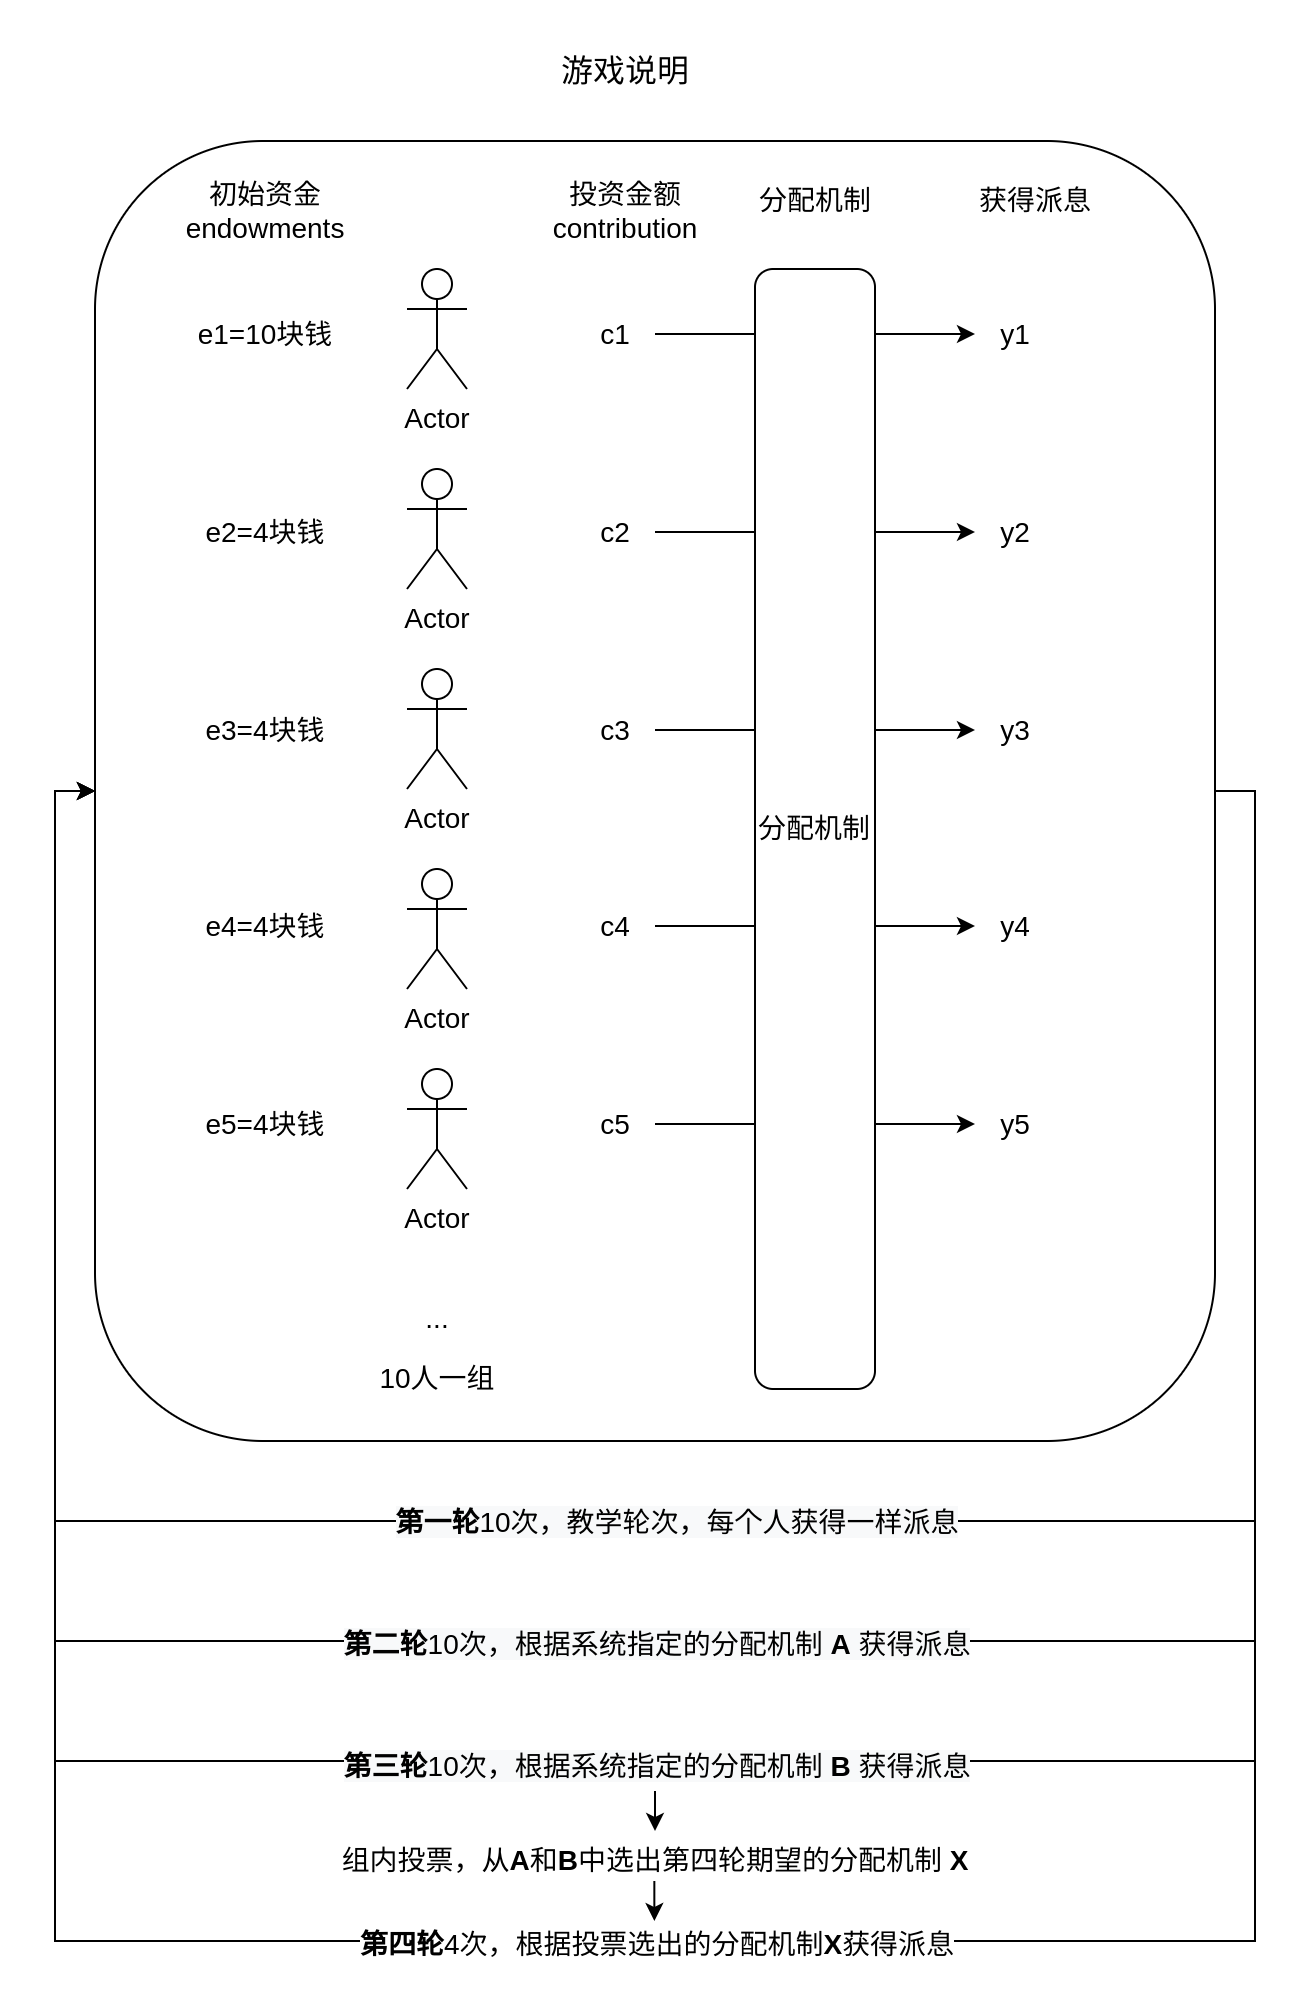

The diagram above was exported from draw.io. Its source (the exported page's mxGraphModel, read from the mxfile embedded in the PNG):
<mxGraphModel dx="1550" dy="883" grid="1" gridSize="10" guides="1" tooltips="1" connect="1" arrows="1" fold="1" page="1" pageScale="1" pageWidth="827" pageHeight="1169" math="0" shadow="0">
  <root>
    <mxCell id="0" />
    <mxCell id="1" parent="0" />
    <mxCell id="mYJ6x9phzUtBDE-763eW-20" style="edgeStyle=orthogonalEdgeStyle;rounded=0;orthogonalLoop=1;jettySize=auto;html=1;entryX=0;entryY=0.5;entryDx=0;entryDy=0;exitX=1;exitY=0.5;exitDx=0;exitDy=0;fontSize=14;" parent="1" source="mYJ6x9phzUtBDE-763eW-18" target="mYJ6x9phzUtBDE-763eW-18" edge="1">
      <mxGeometry relative="1" as="geometry">
        <mxPoint x="740" y="10" as="targetPoint" />
        <Array as="points">
          <mxPoint x="650" y="435" />
          <mxPoint x="650" y="800" />
          <mxPoint x="50" y="800" />
          <mxPoint x="50" y="435" />
        </Array>
      </mxGeometry>
    </mxCell>
    <mxCell id="mYJ6x9phzUtBDE-763eW-24" value="&lt;span style=&quot;font-size: 14px; background-color: rgb(248, 249, 250);&quot;&gt;&lt;b style=&quot;font-size: 14px;&quot;&gt;第一轮&lt;/b&gt;10次，教学轮次，每个人获得一样派息&lt;/span&gt;" style="edgeLabel;html=1;align=center;verticalAlign=middle;resizable=0;points=[];fontSize=14;" parent="mYJ6x9phzUtBDE-763eW-20" vertex="1" connectable="0">
      <mxGeometry x="-0.2096" y="-3" relative="1" as="geometry">
        <mxPoint x="-134" y="3" as="offset" />
      </mxGeometry>
    </mxCell>
    <mxCell id="mYJ6x9phzUtBDE-763eW-18" value="" style="rounded=1;whiteSpace=wrap;html=1;fillColor=none;fontSize=14;" parent="1" vertex="1">
      <mxGeometry x="70" y="110" width="560" height="650" as="geometry" />
    </mxCell>
    <mxCell id="pjMvCCM51EM49Auciiuh-1" value="Actor" style="shape=umlActor;verticalLabelPosition=bottom;verticalAlign=top;html=1;outlineConnect=0;fontSize=14;" parent="1" vertex="1">
      <mxGeometry x="226" y="174" width="30" height="60" as="geometry" />
    </mxCell>
    <mxCell id="pjMvCCM51EM49Auciiuh-2" value="Actor" style="shape=umlActor;verticalLabelPosition=bottom;verticalAlign=top;html=1;outlineConnect=0;fontSize=14;" parent="1" vertex="1">
      <mxGeometry x="226" y="274" width="30" height="60" as="geometry" />
    </mxCell>
    <mxCell id="pjMvCCM51EM49Auciiuh-3" value="Actor" style="shape=umlActor;verticalLabelPosition=bottom;verticalAlign=top;html=1;outlineConnect=0;fontSize=14;" parent="1" vertex="1">
      <mxGeometry x="226" y="374" width="30" height="60" as="geometry" />
    </mxCell>
    <mxCell id="pjMvCCM51EM49Auciiuh-4" value="Actor" style="shape=umlActor;verticalLabelPosition=bottom;verticalAlign=top;html=1;outlineConnect=0;fontSize=14;" parent="1" vertex="1">
      <mxGeometry x="226" y="474" width="30" height="60" as="geometry" />
    </mxCell>
    <mxCell id="pjMvCCM51EM49Auciiuh-5" value="Actor" style="shape=umlActor;verticalLabelPosition=bottom;verticalAlign=top;html=1;outlineConnect=0;fontSize=14;" parent="1" vertex="1">
      <mxGeometry x="226" y="574" width="30" height="60" as="geometry" />
    </mxCell>
    <mxCell id="pjMvCCM51EM49Auciiuh-7" value="初始资金&lt;br style=&quot;font-size: 14px;&quot;&gt;endowments" style="text;html=1;align=center;verticalAlign=middle;resizable=0;points=[];autosize=1;strokeColor=none;fillColor=none;fontSize=14;" parent="1" vertex="1">
      <mxGeometry x="105" y="120" width="100" height="50" as="geometry" />
    </mxCell>
    <mxCell id="pjMvCCM51EM49Auciiuh-8" value="投资金额&lt;br style=&quot;font-size: 14px;&quot;&gt;contribution" style="text;html=1;align=center;verticalAlign=middle;resizable=0;points=[];autosize=1;strokeColor=none;fillColor=none;fontSize=14;" parent="1" vertex="1">
      <mxGeometry x="285" y="120" width="100" height="50" as="geometry" />
    </mxCell>
    <mxCell id="pjMvCCM51EM49Auciiuh-9" value="&lt;font style=&quot;font-size: 16px;&quot;&gt;游戏说明&lt;/font&gt;" style="text;html=1;align=center;verticalAlign=middle;resizable=0;points=[];autosize=1;strokeColor=none;fillColor=none;fontSize=14;" parent="1" vertex="1">
      <mxGeometry x="290" y="60" width="90" height="30" as="geometry" />
    </mxCell>
    <mxCell id="pjMvCCM51EM49Auciiuh-10" value="..." style="text;html=1;align=center;verticalAlign=middle;resizable=0;points=[];autosize=1;strokeColor=none;fillColor=none;fontSize=14;" parent="1" vertex="1">
      <mxGeometry x="221" y="684" width="40" height="30" as="geometry" />
    </mxCell>
    <mxCell id="pjMvCCM51EM49Auciiuh-11" value="10人一组" style="text;html=1;align=center;verticalAlign=middle;resizable=0;points=[];autosize=1;strokeColor=none;fillColor=none;fontSize=14;" parent="1" vertex="1">
      <mxGeometry x="201" y="714" width="80" height="30" as="geometry" />
    </mxCell>
    <mxCell id="pjMvCCM51EM49Auciiuh-12" value="e1=10块钱" style="text;html=1;align=center;verticalAlign=middle;resizable=0;points=[];autosize=1;strokeColor=none;fillColor=none;fontSize=14;" parent="1" vertex="1">
      <mxGeometry x="110" y="191.5" width="90" height="30" as="geometry" />
    </mxCell>
    <mxCell id="mYJ6x9phzUtBDE-763eW-1" value="e2=4块钱" style="text;html=1;align=center;verticalAlign=middle;resizable=0;points=[];autosize=1;strokeColor=none;fillColor=none;fontSize=14;" parent="1" vertex="1">
      <mxGeometry x="115" y="290.5" width="80" height="30" as="geometry" />
    </mxCell>
    <mxCell id="mYJ6x9phzUtBDE-763eW-2" value="e3=4块钱" style="text;html=1;align=center;verticalAlign=middle;resizable=0;points=[];autosize=1;strokeColor=none;fillColor=none;fontSize=14;" parent="1" vertex="1">
      <mxGeometry x="115" y="389.5" width="80" height="30" as="geometry" />
    </mxCell>
    <mxCell id="mYJ6x9phzUtBDE-763eW-3" value="e4=4块钱" style="text;html=1;align=center;verticalAlign=middle;resizable=0;points=[];autosize=1;strokeColor=none;fillColor=none;fontSize=14;" parent="1" vertex="1">
      <mxGeometry x="115" y="487.5" width="80" height="30" as="geometry" />
    </mxCell>
    <mxCell id="mYJ6x9phzUtBDE-763eW-4" value="e5=4块钱" style="text;html=1;align=center;verticalAlign=middle;resizable=0;points=[];autosize=1;strokeColor=none;fillColor=none;fontSize=14;" parent="1" vertex="1">
      <mxGeometry x="115" y="586.5" width="80" height="30" as="geometry" />
    </mxCell>
    <mxCell id="mYJ6x9phzUtBDE-763eW-36" style="edgeStyle=orthogonalEdgeStyle;rounded=0;orthogonalLoop=1;jettySize=auto;html=1;fontSize=14;" parent="1" source="mYJ6x9phzUtBDE-763eW-5" target="mYJ6x9phzUtBDE-763eW-13" edge="1">
      <mxGeometry relative="1" as="geometry" />
    </mxCell>
    <mxCell id="mYJ6x9phzUtBDE-763eW-5" value="c1" style="text;html=1;align=center;verticalAlign=middle;resizable=0;points=[];autosize=1;strokeColor=none;fillColor=none;fontSize=14;" parent="1" vertex="1">
      <mxGeometry x="310" y="191.5" width="40" height="30" as="geometry" />
    </mxCell>
    <mxCell id="mYJ6x9phzUtBDE-763eW-37" style="edgeStyle=orthogonalEdgeStyle;rounded=0;orthogonalLoop=1;jettySize=auto;html=1;fontSize=14;" parent="1" source="mYJ6x9phzUtBDE-763eW-6" target="mYJ6x9phzUtBDE-763eW-14" edge="1">
      <mxGeometry relative="1" as="geometry" />
    </mxCell>
    <mxCell id="mYJ6x9phzUtBDE-763eW-6" value="c2" style="text;html=1;align=center;verticalAlign=middle;resizable=0;points=[];autosize=1;strokeColor=none;fillColor=none;fontSize=14;" parent="1" vertex="1">
      <mxGeometry x="310" y="290.5" width="40" height="30" as="geometry" />
    </mxCell>
    <mxCell id="mYJ6x9phzUtBDE-763eW-38" style="edgeStyle=orthogonalEdgeStyle;rounded=0;orthogonalLoop=1;jettySize=auto;html=1;fontSize=14;" parent="1" source="mYJ6x9phzUtBDE-763eW-7" target="mYJ6x9phzUtBDE-763eW-15" edge="1">
      <mxGeometry relative="1" as="geometry" />
    </mxCell>
    <mxCell id="mYJ6x9phzUtBDE-763eW-7" value="c3" style="text;html=1;align=center;verticalAlign=middle;resizable=0;points=[];autosize=1;strokeColor=none;fillColor=none;fontSize=14;" parent="1" vertex="1">
      <mxGeometry x="310" y="389.5" width="40" height="30" as="geometry" />
    </mxCell>
    <mxCell id="mYJ6x9phzUtBDE-763eW-39" style="edgeStyle=orthogonalEdgeStyle;rounded=0;orthogonalLoop=1;jettySize=auto;html=1;fontSize=14;" parent="1" source="mYJ6x9phzUtBDE-763eW-8" target="mYJ6x9phzUtBDE-763eW-16" edge="1">
      <mxGeometry relative="1" as="geometry" />
    </mxCell>
    <mxCell id="mYJ6x9phzUtBDE-763eW-8" value="c4" style="text;html=1;align=center;verticalAlign=middle;resizable=0;points=[];autosize=1;strokeColor=none;fillColor=none;fontSize=14;" parent="1" vertex="1">
      <mxGeometry x="310" y="487.5" width="40" height="30" as="geometry" />
    </mxCell>
    <mxCell id="mYJ6x9phzUtBDE-763eW-40" style="edgeStyle=orthogonalEdgeStyle;rounded=0;orthogonalLoop=1;jettySize=auto;html=1;fontSize=14;" parent="1" source="mYJ6x9phzUtBDE-763eW-9" target="mYJ6x9phzUtBDE-763eW-17" edge="1">
      <mxGeometry relative="1" as="geometry" />
    </mxCell>
    <mxCell id="mYJ6x9phzUtBDE-763eW-9" value="c5" style="text;html=1;align=center;verticalAlign=middle;resizable=0;points=[];autosize=1;strokeColor=none;fillColor=none;fontSize=14;" parent="1" vertex="1">
      <mxGeometry x="310" y="586.5" width="40" height="30" as="geometry" />
    </mxCell>
    <mxCell id="mYJ6x9phzUtBDE-763eW-10" value="分配机制" style="rounded=1;whiteSpace=wrap;html=1;fontSize=14;" parent="1" vertex="1">
      <mxGeometry x="400" y="174" width="60" height="560" as="geometry" />
    </mxCell>
    <mxCell id="mYJ6x9phzUtBDE-763eW-11" value="&lt;span style=&quot;font-size: 14px;&quot;&gt;分配机制&lt;/span&gt;" style="text;html=1;align=center;verticalAlign=middle;resizable=0;points=[];autosize=1;strokeColor=none;fillColor=none;fontSize=14;" parent="1" vertex="1">
      <mxGeometry x="390" y="125" width="80" height="30" as="geometry" />
    </mxCell>
    <mxCell id="mYJ6x9phzUtBDE-763eW-12" value="获得派息" style="text;html=1;align=center;verticalAlign=middle;resizable=0;points=[];autosize=1;strokeColor=none;fillColor=none;fontSize=14;" parent="1" vertex="1">
      <mxGeometry x="500" y="125" width="80" height="30" as="geometry" />
    </mxCell>
    <mxCell id="mYJ6x9phzUtBDE-763eW-13" value="y1" style="text;html=1;align=center;verticalAlign=middle;resizable=0;points=[];autosize=1;strokeColor=none;fillColor=none;fontSize=14;" parent="1" vertex="1">
      <mxGeometry x="510" y="191.5" width="40" height="30" as="geometry" />
    </mxCell>
    <mxCell id="mYJ6x9phzUtBDE-763eW-14" value="y2" style="text;html=1;align=center;verticalAlign=middle;resizable=0;points=[];autosize=1;strokeColor=none;fillColor=none;fontSize=14;" parent="1" vertex="1">
      <mxGeometry x="510" y="290.5" width="40" height="30" as="geometry" />
    </mxCell>
    <mxCell id="mYJ6x9phzUtBDE-763eW-15" value="y3" style="text;html=1;align=center;verticalAlign=middle;resizable=0;points=[];autosize=1;strokeColor=none;fillColor=none;fontSize=14;" parent="1" vertex="1">
      <mxGeometry x="510" y="389.5" width="40" height="30" as="geometry" />
    </mxCell>
    <mxCell id="mYJ6x9phzUtBDE-763eW-16" value="y4" style="text;html=1;align=center;verticalAlign=middle;resizable=0;points=[];autosize=1;strokeColor=none;fillColor=none;fontSize=14;" parent="1" vertex="1">
      <mxGeometry x="510" y="487.5" width="40" height="30" as="geometry" />
    </mxCell>
    <mxCell id="mYJ6x9phzUtBDE-763eW-17" value="y5" style="text;html=1;align=center;verticalAlign=middle;resizable=0;points=[];autosize=1;strokeColor=none;fillColor=none;fontSize=14;" parent="1" vertex="1">
      <mxGeometry x="510" y="586.5" width="40" height="30" as="geometry" />
    </mxCell>
    <mxCell id="mYJ6x9phzUtBDE-763eW-22" style="edgeStyle=orthogonalEdgeStyle;rounded=0;orthogonalLoop=1;jettySize=auto;html=1;exitX=1;exitY=0.5;exitDx=0;exitDy=0;entryX=0;entryY=0.5;entryDx=0;entryDy=0;fontSize=14;" parent="1" source="mYJ6x9phzUtBDE-763eW-18" target="mYJ6x9phzUtBDE-763eW-18" edge="1">
      <mxGeometry relative="1" as="geometry">
        <Array as="points">
          <mxPoint x="650" y="435" />
          <mxPoint x="650" y="860" />
          <mxPoint x="50" y="860" />
          <mxPoint x="50" y="435" />
        </Array>
      </mxGeometry>
    </mxCell>
    <mxCell id="mYJ6x9phzUtBDE-763eW-23" value="&lt;span style=&quot;font-size: 14px; background-color: rgb(248, 249, 250);&quot;&gt;&lt;b style=&quot;font-size: 14px;&quot;&gt;第二轮&lt;/b&gt;10次，根据系统指定的分配机制 &lt;b style=&quot;font-size: 14px;&quot;&gt;A&lt;/b&gt; 获得派息&lt;/span&gt;" style="edgeLabel;html=1;align=center;verticalAlign=middle;resizable=0;points=[];fontSize=14;" parent="mYJ6x9phzUtBDE-763eW-22" vertex="1" connectable="0">
      <mxGeometry x="0.0636" y="1" relative="1" as="geometry">
        <mxPoint x="47" as="offset" />
      </mxGeometry>
    </mxCell>
    <mxCell id="mYJ6x9phzUtBDE-763eW-27" style="edgeStyle=orthogonalEdgeStyle;rounded=0;orthogonalLoop=1;jettySize=auto;html=1;exitX=1;exitY=0.5;exitDx=0;exitDy=0;entryX=0;entryY=0.5;entryDx=0;entryDy=0;fontSize=14;" parent="1" source="mYJ6x9phzUtBDE-763eW-18" target="mYJ6x9phzUtBDE-763eW-18" edge="1">
      <mxGeometry relative="1" as="geometry">
        <Array as="points">
          <mxPoint x="650" y="435" />
          <mxPoint x="650" y="920" />
          <mxPoint x="50" y="920" />
          <mxPoint x="50" y="435" />
        </Array>
      </mxGeometry>
    </mxCell>
    <mxCell id="mYJ6x9phzUtBDE-763eW-28" value="&lt;span style=&quot;font-size: 14px; background-color: rgb(248, 249, 250);&quot;&gt;&lt;b style=&quot;font-size: 14px;&quot;&gt;第三轮&lt;/b&gt;10次，根据系统指定的分配机制 &lt;b style=&quot;font-size: 14px;&quot;&gt;B&lt;/b&gt; 获得派息&lt;/span&gt;" style="edgeLabel;html=1;align=center;verticalAlign=middle;resizable=0;points=[];fontSize=14;" parent="mYJ6x9phzUtBDE-763eW-27" vertex="1" connectable="0">
      <mxGeometry x="0.0154" y="2" relative="1" as="geometry">
        <mxPoint x="12" as="offset" />
      </mxGeometry>
    </mxCell>
    <mxCell id="mYJ6x9phzUtBDE-763eW-31" value="" style="endArrow=classic;html=1;rounded=0;fontSize=14;" parent="1" edge="1">
      <mxGeometry width="50" height="50" relative="1" as="geometry">
        <mxPoint x="350" y="935" as="sourcePoint" />
        <mxPoint x="350" y="955" as="targetPoint" />
      </mxGeometry>
    </mxCell>
    <mxCell id="mYJ6x9phzUtBDE-763eW-32" style="edgeStyle=orthogonalEdgeStyle;rounded=0;orthogonalLoop=1;jettySize=auto;html=1;exitX=1;exitY=0.5;exitDx=0;exitDy=0;entryX=0;entryY=0.5;entryDx=0;entryDy=0;fontSize=14;" parent="1" source="mYJ6x9phzUtBDE-763eW-18" target="mYJ6x9phzUtBDE-763eW-18" edge="1">
      <mxGeometry relative="1" as="geometry">
        <Array as="points">
          <mxPoint x="650" y="435" />
          <mxPoint x="650" y="1010" />
          <mxPoint x="50" y="1010" />
          <mxPoint x="50" y="435" />
        </Array>
      </mxGeometry>
    </mxCell>
    <mxCell id="mYJ6x9phzUtBDE-763eW-34" value="&lt;b style=&quot;font-size: 14px;&quot;&gt;第四轮&lt;/b&gt;4次，根据投票选出的分配机制&lt;b style=&quot;font-size: 14px;&quot;&gt;X&lt;/b&gt;获得派息" style="edgeLabel;html=1;align=center;verticalAlign=middle;resizable=0;points=[];fontSize=14;" parent="mYJ6x9phzUtBDE-763eW-32" vertex="1" connectable="0">
      <mxGeometry x="0.0116" y="1" relative="1" as="geometry">
        <mxPoint x="10" as="offset" />
      </mxGeometry>
    </mxCell>
    <mxCell id="mYJ6x9phzUtBDE-763eW-33" value="组内投票，从&lt;b style=&quot;font-size: 14px;&quot;&gt;A&lt;/b&gt;和&lt;b style=&quot;font-size: 14px;&quot;&gt;B&lt;/b&gt;中选出第四轮期望的分配机制 &lt;b style=&quot;font-size: 14px;&quot;&gt;X&lt;/b&gt;" style="text;html=1;align=center;verticalAlign=middle;resizable=0;points=[];autosize=1;strokeColor=none;fillColor=none;fontSize=14;" parent="1" vertex="1">
      <mxGeometry x="180" y="955" width="340" height="30" as="geometry" />
    </mxCell>
    <mxCell id="mYJ6x9phzUtBDE-763eW-35" value="" style="endArrow=classic;html=1;rounded=0;fontSize=14;" parent="1" edge="1">
      <mxGeometry width="50" height="50" relative="1" as="geometry">
        <mxPoint x="349.67" y="980" as="sourcePoint" />
        <mxPoint x="349.67" y="1000" as="targetPoint" />
      </mxGeometry>
    </mxCell>
  </root>
</mxGraphModel>